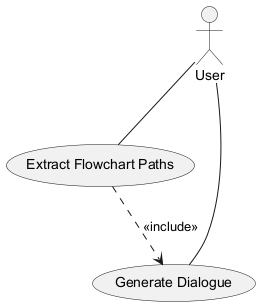

The diagram above was rendered by PlantUML. Its source (embedded in the PNG):
@startuml
actor User
usecase "Extract Flowchart Paths" as u1
usecase "Generate Dialogue" as u2
User -- u1
User -- u2
u1 ..> u2 : <<include>>
@enduml